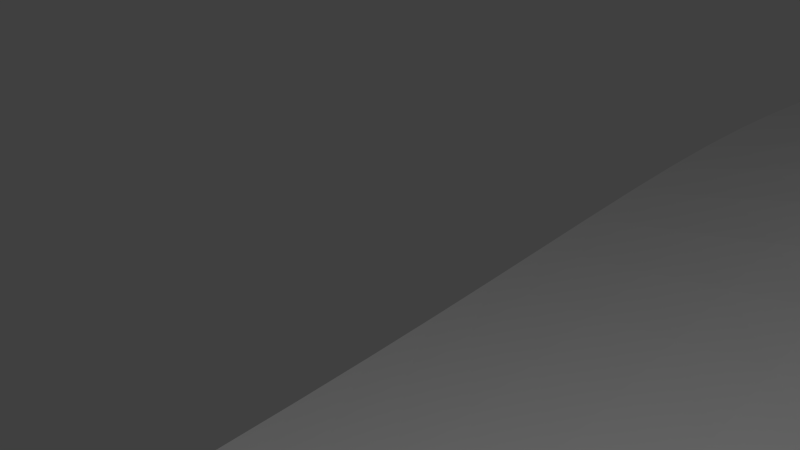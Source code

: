 # Source: surface.blend  (saved by Blender 2.71.0; exported with 4.5.12 LTS)
import bpy
from mathutils import Matrix  # noqa: F401  (used for matrix-valued properties, if any)

bpy.ops.wm.read_factory_settings(use_empty=True)
scene = bpy.context.scene
scene.name = 'Scene'

# ---- collections
col_collection_1 = bpy.data.collections.new('Collection 1'); scene.collection.children.link(col_collection_1)

# ---- materials (node trees are filled in below, after node groups)
mat_1 = bpy.data.materials.new('1')
mat_1.alpha_threshold = 0.0
mat_1.use_transparent_shadow = False
mat_1.diffuse_color = (1.0, 1.0, 1.0, 1.0)
mat_1.roughness = 0.5
mat_1.specular_intensity = 1.0
mat_1.line_color = (0.0, 0.0, 0.0, 1.0)
mat_2 = bpy.data.materials.new('2')
mat_2.alpha_threshold = 0.0
mat_2.use_transparent_shadow = False
mat_2.diffuse_color = (1.0, 1.0, 1.0, 1.0)
mat_2.roughness = 0.5
mat_2.specular_intensity = 0.0
mat_2.line_color = (0.0, 0.0, 0.0, 1.0)
mat_3 = bpy.data.materials.new('3')
mat_3.alpha_threshold = 0.0
mat_3.use_transparent_shadow = False
mat_3.diffuse_color = (1.0, 1.0, 1.0, 1.0)
mat_3.roughness = 0.5
mat_3.specular_intensity = 1.0
mat_3.line_color = (0.0, 0.0, 0.0, 1.0)

# ---- material node trees

# ---- world
world_world = bpy.data.worlds.new('World'); scene.world = world_world
world_world.color = (0.05088, 0.05088, 0.05088)
world_world.use_sun_shadow = False
world_world.sun_shadow_jitter_overblur = 0.0
world_world.cycles.sampling_method = 'MANUAL'
world_world.cycles.sample_map_resolution = 256

# ---- cameras
cam_camera = bpy.data.cameras.new('Camera')
cam_camera.clip_end = 100.0
cam_camera.lens = 35.0
cam_camera.sensor_width = 32.0
cam_camera.sensor_height = 18.0
cam_camera.ortho_scale = 7.314
cam_camera.dof.focus_distance = 0.0
cam_camera.dof.aperture_fstop = 128.0

# ---- lights
light_lamp = bpy.data.lights.new('Lamp', 'POINT')
light_lamp.transmission_factor = 0.0
light_lamp.cutoff_distance = 30.0
light_lamp.energy = 100.0
light_lamp.shadow_buffer_clip_start = 1.001
light_lamp.shadow_soft_size = 0.1
light_lamp.shadow_maximum_resolution = 0.006
light_lamp.use_absolute_resolution = True
light_lamp.cycles.use_multiple_importance_sampling = False

# ---- meshes
me_plane = bpy.data.meshes.new('Plane')
me_plane.from_pydata([(13.26, 13.3, 0.571), (13.26, 14.14, 0.5458), (13.26, 14.98, 0.5389), (13.26, 15.82, 0.5625), (13.26, 16.65, 0.6283), (13.26, 17.49, 0.7451), (13.26, 18.33, 0.9112), (13.26, 19.17, 1.086), (13.26, 20.01, 1.149), (13.26, 20.85, 0.9743), (13.26, 21.68, 0.6814), (13.26, 22.52, 0.3893), (13.26, 23.36, 0.1436), (13.26, 24.2, -0.04826), (13.26, 25.03, -0.1933), (13.26, 25.79, -0.2976), (12.42, 13.3, 0.6906), (11.58, 13.3, 0.8694), (10.75, 13.3, 1.117), (9.908, 13.3, 1.437), (9.069, 13.3, 1.829), (8.231, 13.3, 2.272), (7.393, 13.3, 2.689), (6.555, 13.3, 2.887), (5.716, 13.3, 2.671), (4.878, 13.3, 2.225), (4.04, 13.3, 1.736), (3.202, 13.3, 1.283), (2.364, 13.3, 0.8876), (1.535, 13.3, 0.5569), (0.7689, 13.3, 0.2993), (13.26, 12.46, 0.6026), (13.26, 11.62, 0.6298), (13.26, 10.79, 0.6427), (13.26, 9.948, 0.6284), (13.26, 9.11, 0.5713), (13.26, 8.272, 0.4687), (13.26, 7.434, 0.3319), (13.26, 6.595, 0.1786), (13.26, 5.757, 0.02545), (13.26, 4.919, -0.1153), (13.26, 4.08, -0.2357), (13.26, 3.242, -0.3313), (13.26, 2.405, -0.4015), (13.26, 1.576, -0.4515), (13.26, 0.8095, -0.4852), (14.1, 13.3, 0.4981), (14.94, 13.3, 0.4563), (15.78, 13.3, 0.4268), (16.61, 13.3, 0.3899), (17.45, 13.3, 0.3301), (20.81, 13.3, -0.07571), (21.64, 13.3, -0.1771), (22.48, 13.3, -0.267), (23.32, 13.3, -0.343), (24.16, 13.3, -0.4045), (24.99, 13.3, -0.452), (25.75, 13.3, -0.4853), (14.1, 14.14, 0.4462), (14.1, 14.98, 0.4246), (14.1, 15.82, 0.4423), (14.1, 16.65, 0.506), (14.1, 17.49, 0.6184), (14.1, 18.33, 0.7707), (14.1, 19.17, 0.9223), (14.1, 20.01, 0.9755), (14.1, 20.85, 0.8356), (14.1, 21.68, 0.5891), (14.1, 22.52, 0.333), (14.1, 23.36, 0.1114), (14.1, 24.2, -0.06629), (14.1, 25.03, -0.204), (14.1, 25.79, -0.3044), (14.94, 14.14, 0.3704), (14.94, 14.98, 0.3244), (14.94, 15.82, 0.3224), (14.94, 16.65, 0.3655), (14.94, 17.49, 0.4489), (14.94, 18.33, 0.5573), (14.94, 19.17, 0.6556), (14.94, 20.01, 0.6833), (14.94, 20.85, 0.5893), (14.94, 21.68, 0.4149), (14.94, 22.52, 0.2202), (14.94, 23.36, 0.04071), (14.94, 24.2, -0.111), (14.94, 25.03, -0.2328), (14.94, 25.79, -0.3236), (15.78, 14.14, 0.3055), (15.78, 14.98, 0.2316), (15.78, 15.82, 0.2041), (15.78, 16.65, 0.2186), (15.78, 17.49, 0.2659), (15.78, 18.33, 0.329), (15.78, 19.17, 0.3819), (15.78, 20.01, 0.392), (15.78, 20.85, 0.3334), (15.78, 21.68, 0.2203), (15.78, 22.52, 0.08372), (15.78, 23.36, -0.05188), (15.78, 24.2, -0.1733), (15.78, 25.03, -0.2746), (15.78, 25.79, -0.352), (16.61, 14.14, 0.2398), (16.61, 15.82, 0.08971), (16.61, 16.65, 0.07704), (16.61, 17.49, 0.09238), (16.61, 18.33, 0.1206), (16.61, 19.17, 0.1445), (16.61, 20.01, 0.1469), (16.61, 20.85, 0.1119), (16.61, 21.68, 0.04076), (16.61, 22.52, -0.05188), (16.61, 23.36, -0.1502), (16.61, 24.2, -0.2427), (16.61, 25.03, -0.3227), (16.61, 25.79, -0.3854), (17.45, 16.65, -0.05092), (17.45, 17.49, -0.05839), (17.45, 18.33, -0.05264), (17.45, 19.17, -0.04474), (17.45, 20.01, -0.04478), (17.45, 20.85, -0.0658), (17.45, 21.68, -0.111), (17.45, 22.52, -0.1733), (17.45, 23.36, -0.2427), (17.45, 24.2, -0.3106), (17.45, 25.03, -0.3713), (17.45, 25.79, -0.4198), (18.29, 16.65, -0.1594), (18.29, 17.49, -0.1803), (18.29, 18.33, -0.1877), (18.29, 19.17, -0.1892), (18.29, 20.01, -0.1909), (18.29, 20.85, -0.2042), (18.29, 21.68, -0.2335), (18.29, 22.52, -0.2752), (18.29, 23.36, -0.3232), (18.29, 24.2, -0.3716), (18.29, 25.03, -0.416), (18.29, 25.79, -0.4522), (19.13, 17.49, -0.2762), (19.13, 18.33, -0.2916), (19.13, 19.17, -0.2986), (19.13, 20.01, -0.3013), (19.13, 20.85, -0.31), (19.13, 21.68, -0.329), (19.13, 22.52, -0.3568), (19.13, 23.36, -0.3894), (19.13, 24.2, -0.4231), (19.13, 25.03, -0.4543), (19.13, 25.79, -0.4796), (19.97, 19.17, -0.3806), (19.97, 20.01, -0.3833), (19.97, 20.85, -0.389), (19.97, 21.68, -0.4014), (19.97, 22.52, -0.4196), (19.97, 23.36, -0.4413), (19.97, 24.2, -0.4637), (19.97, 25.03, -0.4842), (19.97, 25.79, -0.4995), (20.81, 14.14, -0.1834), (20.81, 20.85, -0.4464), (20.81, 21.68, -0.4542), (20.81, 22.52, -0.4658), (20.81, 23.36, -0.4793), (20.81, 24.2, -0.4926), (20.81, 25.03, -0.5036), (20.81, 25.79, -0.5104), (21.64, 14.14, -0.2607), (21.64, 14.98, -0.3324), (21.64, 22.52, -0.496), (21.64, 23.36, -0.5028), (21.64, 24.2, -0.5084), (21.64, 25.03, -0.5123), (21.64, 25.79, -0.5142), (22.48, 14.14, -0.3291), (22.48, 14.98, -0.3843), (22.48, 15.82, -0.4302), (22.48, 16.65, -0.4659), (22.48, 23.36, -0.5124), (22.48, 24.2, -0.5138), (22.48, 25.03, -0.5147), (22.48, 25.79, -0.5151), (23.32, 14.14, -0.3877), (23.32, 14.98, -0.4283), (23.32, 15.82, -0.4625), (23.32, 16.65, -0.4886), (23.32, 17.49, -0.5047), (23.32, 18.33, -0.5115), (23.32, 24.2, -0.515), (23.32, 25.03, -0.5151), (23.32, 25.79, -0.5152), (24.16, 14.14, -0.4358), (24.16, 14.98, -0.4642), (24.16, 15.82, -0.4876), (24.16, 16.65, -0.5037), (24.16, 17.49, -0.5117), (24.16, 18.33, -0.5144), (24.16, 19.17, -0.5149), (24.16, 20.01, -0.515), (24.16, 23.36, -0.5151), (24.16, 24.2, -0.5152), (24.16, 25.03, -0.5152), (24.16, 25.79, -0.5152), (24.99, 14.14, -0.4728), (24.99, 14.98, -0.4909), (24.99, 15.82, -0.5042), (24.99, 16.65, -0.5116), (24.99, 17.49, -0.5144), (24.99, 18.33, -0.5151), (24.99, 19.17, -0.5152), (24.99, 20.01, -0.5152), (24.99, 20.85, -0.5152), (24.99, 21.68, -0.5152), (24.99, 22.52, -0.5152), (24.99, 23.36, -0.5152), (24.99, 24.2, -0.5152), (24.99, 25.03, -0.5152), (24.99, 25.79, -0.5152), (25.75, 14.14, -0.4974), (25.75, 14.98, -0.5066), (25.75, 15.82, -0.5121), (25.75, 16.65, -0.5144), (25.75, 17.49, -0.5151), (25.75, 18.33, -0.5152), (25.75, 19.17, -0.5152), (25.75, 20.01, -0.5152), (25.75, 20.85, -0.5152), (25.75, 21.68, -0.5152), (25.75, 22.52, -0.5152), (25.75, 23.36, -0.5152), (25.75, 24.2, -0.5152), (25.75, 25.03, -0.5152), (25.74, 25.78, -0.5152), (12.42, 14.14, 0.6818), (11.58, 14.14, 0.8657), (10.75, 14.14, 1.107), (9.908, 14.14, 1.412), (9.069, 14.14, 1.775), (8.231, 14.14, 2.174), (7.393, 14.14, 2.53), (6.555, 14.14, 2.685), (5.716, 14.14, 2.499), (4.878, 14.14, 2.106), (4.04, 14.14, 1.658), (3.202, 14.14, 1.23), (2.364, 14.14, 0.8517), (1.535, 14.14, 0.532), (0.7689, 14.14, 0.2817), (12.42, 14.98, 0.6756), (11.58, 14.98, 0.8448), (10.75, 14.98, 1.056), (9.908, 14.98, 1.313), (9.069, 14.98, 1.609), (8.231, 14.98, 1.916), (7.393, 14.98, 2.166), (6.555, 14.98, 2.256), (5.716, 14.98, 2.116), (4.878, 14.98, 1.817), (4.04, 14.98, 1.453), (3.202, 14.98, 1.087), (2.364, 14.98, 0.7515), (1.535, 14.98, 0.4616), (0.7689, 14.98, 0.2314), (12.42, 15.82, 0.6866), (11.58, 15.82, 0.8235), (10.75, 15.82, 0.9845), (9.908, 15.82, 1.175), (9.069, 15.82, 1.389), (8.231, 15.82, 1.597), (7.393, 15.82, 1.75), (6.555, 15.82, 1.788), (5.716, 15.82, 1.68), (4.878, 15.82, 1.459), (4.04, 15.82, 1.18), (3.202, 15.82, 0.8862), (2.364, 15.82, 0.606), (1.535, 15.82, 0.3571), (0.7689, 15.82, 0.1557), (12.42, 16.65, 0.7289), (11.58, 16.65, 0.8193), (10.75, 16.65, 0.9169), (9.908, 16.65, 1.032), (9.069, 16.65, 1.16), (8.231, 16.65, 1.279), (7.393, 16.65, 1.356), (6.555, 16.65, 1.357), (5.716, 16.65, 1.266), (4.878, 16.65, 1.099), (4.04, 16.65, 0.8888), (3.202, 16.65, 0.6613), (2.364, 16.65, 0.4373), (1.535, 16.65, 0.2327), (0.7689, 16.65, 0.06391), (12.42, 17.49, 0.8132), (11.58, 17.49, 0.8434), (10.75, 17.49, 0.8669), (9.908, 17.49, 0.9018), (9.069, 17.49, 0.948), (8.231, 17.49, 0.9913), (7.393, 17.49, 1.01), (6.555, 17.49, 0.983), (5.716, 17.49, 0.9009), (4.878, 17.49, 0.7705), (4.04, 17.49, 0.6109), (3.202, 17.49, 0.438), (2.364, 17.49, 0.2645), (1.535, 17.49, 0.1021), (0.7689, 17.49, -0.03433), (12.42, 18.33, 0.9368), (11.58, 18.33, 0.8912), (10.75, 18.33, 0.8312), (9.908, 18.33, 0.7859), (9.069, 18.33, 0.7593), (8.231, 18.33, 0.7413), (7.393, 18.33, 0.7161), (6.555, 18.33, 0.6686), (5.716, 18.33, 0.5909), (4.878, 18.33, 0.4851), (4.04, 18.33, 0.3624), (3.202, 18.33, 0.2325), (2.364, 18.33, 0.1011), (1.535, 18.33, -0.02406), (0.7689, 18.33, -0.131), (12.42, 19.17, 1.059), (11.58, 19.17, 0.929), (10.75, 19.17, 0.7877), (9.908, 19.17, 0.6732), (9.069, 19.17, 0.5892), (8.231, 19.17, 0.526), (7.393, 19.17, 0.4697), (6.555, 19.17, 0.4081), (5.716, 19.17, 0.3335), (4.878, 19.17, 0.2453), (4.04, 19.17, 0.1499), (3.202, 19.17, 0.05304), (2.364, 19.17, -0.04458), (1.535, 19.17, -0.1388), (0.7689, 19.17, -0.2204), (12.42, 20.01, 1.083), (11.58, 20.01, 0.8957), (10.75, 20.01, 0.7041), (9.908, 20.01, 0.5478), (9.069, 20.01, 0.429), (8.231, 20.01, 0.3381), (7.393, 20.01, 0.2633), (6.555, 20.01, 0.194), (5.716, 20.01, 0.1231), (4.878, 20.01, 0.04867), (4.04, 20.01, -0.02582), (3.202, 20.01, -0.09746), (2.364, 20.01, -0.1688), (1.535, 20.01, -0.2382), (0.7689, 20.01, -0.299), (12.42, 20.85, 0.9155), (11.58, 20.85, 0.7465), (10.75, 20.85, 0.5613), (9.908, 20.85, 0.4005), (9.069, 20.85, 0.272), (8.231, 20.85, 0.171), (7.393, 20.85, 0.08926), (6.555, 20.85, 0.0186), (5.716, 20.85, -0.04699), (4.878, 20.85, -0.1096), (4.04, 20.85, -0.1673), (3.202, 20.85, -0.2196), (2.364, 20.85, -0.2708), (1.535, 20.85, -0.321), (0.7689, 20.85, -0.3654), (12.42, 21.68, 0.6457), (11.58, 21.68, 0.5247), (10.75, 21.68, 0.377), (9.908, 21.68, 0.2371), (9.069, 21.68, 0.1182), (8.231, 21.68, 0.02108), (7.393, 21.68, -0.05815), (6.555, 21.68, -0.1248), (5.716, 21.68, -0.1833), (4.878, 21.68, -0.2351), (4.04, 21.68, -0.2786), (3.202, 21.68, -0.3159), (2.364, 21.68, -0.352), (1.535, 21.68, -0.3876), (0.7689, 21.68, -0.4193), (12.42, 22.52, 0.3691), (11.58, 22.52, 0.2895), (10.75, 22.52, 0.1822), (9.908, 22.52, 0.07211), (9.069, 22.52, -0.02746), (8.231, 22.52, -0.1122), (7.393, 22.52, -0.1827), (6.555, 22.52, -0.2417), (5.716, 22.52, -0.2917), (4.878, 22.52, -0.3329), (4.04, 22.52, -0.3643), (3.202, 22.52, -0.39), (2.364, 22.52, -0.4148), (1.535, 22.52, -0.4395), (0.7689, 22.52, -0.4613), (12.42, 23.36, 0.1296), (11.58, 23.36, 0.07669), (10.75, 23.36, 0.001389), (9.908, 23.36, -0.08062), (9.069, 23.36, -0.1587), (8.231, 23.36, -0.2278), (7.393, 23.36, -0.2866), (6.555, 23.36, -0.336), (5.716, 23.36, -0.3765), (4.878, 23.36, -0.4074), (4.04, 23.36, -0.4284), (3.202, 23.36, -0.4452), (2.364, 23.36, -0.4615), (1.535, 23.36, -0.4775), (0.7689, 23.36, -0.4911), (12.42, 24.2, -0.06009), (11.58, 24.2, -0.09759), (10.75, 24.2, -0.1511), (9.908, 24.2, -0.2112), (9.069, 24.2, -0.2705), (8.231, 24.2, -0.3243), (7.393, 24.2, -0.371), (6.555, 24.2, -0.41), (5.716, 24.2, -0.4405), (4.878, 24.2, -0.4611), (4.04, 24.2, -0.4737), (3.202, 24.2, -0.4836), (2.364, 24.2, -0.4929), (1.535, 24.2, -0.5015), (0.769, 24.2, -0.5077), (12.42, 25.03, -0.2026), (11.58, 25.03, -0.2296), (10.75, 25.03, -0.2684), (9.908, 25.03, -0.3131), (9.069, 25.03, -0.3579), (8.231, 25.03, -0.399), (7.393, 25.03, -0.4347), (6.555, 25.03, -0.4636), (5.716, 25.03, -0.4839), (4.878, 25.03, -0.4952), (4.04, 25.03, -0.5013), (3.202, 25.03, -0.5055), (2.364, 25.03, -0.509), (1.535, 25.03, -0.5119), (0.7701, 25.03, -0.5136), (12.42, 25.79, -0.3043), (11.58, 25.79, -0.3231), (10.75, 25.79, -0.3508), (9.908, 25.79, -0.3834), (9.069, 25.79, -0.4168), (8.231, 25.79, -0.448), (7.393, 25.79, -0.4746), (6.555, 25.79, -0.4941), (5.716, 25.79, -0.5053), (4.878, 25.79, -0.51), (4.04, 25.79, -0.5121), (3.202, 25.79, -0.5132), (2.364, 25.79, -0.5141), (1.537, 25.79, -0.5147), (0.778, 25.78, -0.515), (12.42, 12.46, 0.6904), (12.42, 11.62, 0.6738), (12.42, 10.79, 0.6382), (12.42, 9.948, 0.5795), (12.42, 9.11, 0.4911), (12.42, 8.272, 0.3747), (12.42, 7.434, 0.2391), (12.42, 6.595, 0.0964), (12.42, 5.757, -0.04234), (12.42, 4.919, -0.1687), (12.42, 4.08, -0.2773), (12.42, 3.242, -0.3646), (12.42, 2.405, -0.4286), (12.42, 1.576, -0.4713), (12.42, 0.8095, -0.4972), (11.58, 12.46, 0.8445), (11.58, 11.62, 0.7884), (11.58, 10.79, 0.7062), (11.58, 9.948, 0.6017), (11.58, 9.11, 0.4764), (11.58, 8.272, 0.3361), (11.58, 7.434, 0.1894), (11.58, 6.595, 0.04533), (11.58, 5.757, -0.08889), (11.58, 4.919, -0.2081), (11.58, 4.08, -0.3093), (11.58, 3.242, -0.3908), (11.58, 2.405, -0.4506), (11.58, 1.576, -0.4876), (11.58, 0.8095, -0.5061), (10.75, 12.46, 1.071), (10.75, 11.62, 0.9748), (10.75, 10.79, 0.8424), (10.75, 9.948, 0.6865), (10.75, 9.11, 0.5169), (10.75, 8.272, 0.344), (10.75, 7.434, 0.1768), (10.75, 6.595, 0.02226), (10.75, 5.757, -0.1153), (10.75, 4.919, -0.2334), (10.75, 4.08, -0.3314), (10.75, 3.242, -0.4091), (10.75, 2.405, -0.4654), (10.75, 1.576, -0.498), (10.75, 0.8095, -0.5109), (9.908, 12.46, 1.371), (9.908, 11.62, 1.228), (9.908, 10.79, 1.035), (9.908, 9.948, 0.8189), (9.908, 9.11, 0.5975), (9.908, 8.272, 0.3854), (9.908, 7.434, 0.1914), (9.908, 6.595, 0.02046), (9.908, 5.757, -0.1256), (9.908, 4.919, -0.2469), (9.908, 4.08, -0.3443), (9.908, 3.242, -0.4194), (9.908, 2.405, -0.4723), (9.908, 1.576, -0.5019), (9.908, 0.8095, -0.5125), (9.069, 12.46, 1.737), (9.069, 11.62, 1.531), (9.069, 10.79, 1.264), (9.069, 9.948, 0.9772), (9.069, 9.11, 0.6986), (9.069, 8.272, 0.444), (9.069, 7.434, 0.2208), (9.069, 6.595, 0.03136), (9.069, 5.757, -0.1253), (9.069, 4.919, -0.2512), (9.069, 4.08, -0.3489), (9.069, 3.242, -0.4215), (9.069, 2.405, -0.4717), (9.069, 1.576, -0.501), (9.069, 0.8095, -0.5121), (8.231, 12.46, 2.141), (8.231, 11.62, 1.849), (8.231, 10.79, 1.492), (8.231, 9.948, 1.131), (8.231, 9.11, 0.7963), (8.231, 8.272, 0.5022), (8.231, 7.434, 0.2525), (8.231, 6.595, 0.04669), (8.231, 5.757, -0.1189), (8.231, 4.919, -0.2484), (8.231, 4.08, -0.346), (8.231, 3.242, -0.4174), (8.231, 2.405, -0.4672), (8.231, 1.576, -0.498), (8.231, 0.8095, -0.511), (7.393, 12.46, 2.506), (7.393, 11.62, 2.116), (7.393, 10.79, 1.67), (7.393, 9.948, 1.245), (7.393, 9.11, 0.8669), (7.393, 8.272, 0.5441), (7.393, 7.434, 0.2764), (7.393, 6.595, 0.06036), (7.393, 5.757, -0.1101), (7.393, 4.919, -0.2414), (7.393, 4.08, -0.3399), (7.393, 3.242, -0.412), (7.393, 2.405, -0.463), (7.393, 1.576, -0.4955), (7.393, 0.8095, -0.5101), (6.555, 12.46, 2.672), (6.555, 11.62, 2.227), (6.555, 10.79, 1.739), (6.555, 9.948, 1.286), (6.555, 9.11, 0.891), (6.555, 8.272, 0.5579), (6.555, 7.434, 0.2845), (6.555, 6.595, 0.06537), (6.555, 5.757, -0.1064), (6.555, 4.919, -0.2382), (6.555, 4.08, -0.3371), (6.555, 3.242, -0.4098), (6.555, 2.405, -0.4615), (6.555, 1.576, -0.4946), (6.555, 0.8095, -0.5098), (5.716, 12.46, 2.495), (5.716, 11.62, 2.105), (5.716, 10.79, 1.658), (5.716, 9.948, 1.231), (5.716, 9.11, 0.8521), (5.716, 8.272, 0.5304), (5.716, 7.434, 0.2651), (5.716, 6.595, 0.05196), (5.716, 5.757, -0.1155), (5.716, 4.919, -0.2442), (5.716, 4.08, -0.3411), (5.716, 3.242, -0.4124), (5.716, 2.405, -0.4631), (5.716, 1.576, -0.4955), (5.716, 0.8095, -0.5101), (4.878, 12.46, 2.105), (4.878, 11.62, 1.814), (4.878, 10.79, 1.452), (4.878, 9.948, 1.087), (4.878, 9.11, 0.7514), (4.878, 8.272, 0.4597), (4.878, 7.434, 0.2156), (4.878, 6.595, 0.01743), (4.878, 5.757, -0.1394), (4.878, 4.919, -0.2606), (4.878, 4.08, -0.3521), (4.878, 3.242, -0.4198), (4.878, 2.405, -0.4678), (4.878, 1.576, -0.4981), (4.878, 0.8095, -0.511), (4.04, 12.46, 1.657), (4.04, 11.62, 1.452), (4.04, 10.79, 1.179), (4.04, 9.948, 0.886), (4.04, 9.11, 0.6059), (4.04, 8.272, 0.3553), (4.04, 7.434, 0.1414), (4.04, 6.595, -0.0349), (4.04, 5.757, -0.1759), (4.04, 4.919, -0.2857), (4.04, 4.08, -0.3693), (4.04, 3.242, -0.4312), (4.04, 2.405, -0.4751), (4.04, 1.576, -0.5018), (4.04, 0.8095, -0.5122), (3.202, 12.46, 1.23), (3.202, 11.62, 1.087), (3.202, 10.79, 0.886), (3.202, 9.948, 0.6608), (3.202, 9.11, 0.4372), (3.202, 8.272, 0.2312), (3.202, 7.434, 0.05145), (3.202, 6.595, -0.09916), (3.202, 5.757, -0.2212), (3.202, 4.919, -0.3172), (3.202, 4.08, -0.3908), (3.202, 3.242, -0.4456), (3.202, 2.405, -0.4837), (3.202, 1.576, -0.5056), (3.202, 0.8095, -0.5133), (2.364, 12.46, 0.8517), (2.364, 11.62, 0.7515), (2.364, 10.79, 0.606), (2.364, 9.948, 0.4373), (2.364, 9.11, 0.2644), (2.364, 8.272, 0.1009), (2.364, 7.434, -0.04477), (2.364, 6.595, -0.169), (2.364, 5.757, -0.271), (2.364, 4.919, -0.3522), (2.364, 4.08, -0.4149), (2.364, 3.242, -0.4616), (2.364, 2.405, -0.4929), (2.364, 1.576, -0.509), (2.364, 0.8096, -0.5141), (1.535, 12.46, 0.532), (1.535, 11.62, 0.4616), (1.535, 10.79, 0.3571), (1.535, 9.948, 0.2327), (1.535, 9.11, 0.1021), (1.535, 8.272, -0.02407), (1.535, 7.434, -0.1388), (1.535, 6.595, -0.2382), (1.535, 5.757, -0.321), (1.535, 4.919, -0.3876), (1.535, 4.08, -0.4395), (1.535, 3.242, -0.4776), (1.535, 2.405, -0.5015), (1.535, 1.576, -0.5119), (1.537, 0.8107, -0.5147), (0.7689, 12.46, 0.2817), (0.7689, 11.62, 0.2314), (0.7689, 10.79, 0.1557), (0.7689, 9.948, 0.06391), (0.7689, 9.11, -0.03433), (0.7689, 8.272, -0.131), (0.7689, 7.434, -0.2204), (0.7689, 6.595, -0.299), (0.7689, 5.757, -0.3654), (0.7689, 4.919, -0.4193), (0.7689, 4.08, -0.4613), (0.7689, 3.242, -0.4911), (0.769, 2.405, -0.5077), (0.7701, 1.577, -0.5136), (0.778, 0.8187, -0.515), (14.1, 12.46, 0.5698), (14.94, 12.46, 0.5749), (15.78, 12.46, 0.5933), (16.61, 12.46, 0.595), (17.45, 12.46, 0.5531), (18.29, 12.46, 0.4595), (19.97, 12.46, 0.1892), (20.81, 12.46, 0.04583), (21.64, 12.46, -0.08682), (22.48, 12.46, -0.202), (23.32, 12.46, -0.2972), (24.16, 12.46, -0.3729), (24.99, 12.46, -0.4308), (25.75, 12.46, -0.4719), (14.1, 11.62, 0.6486), (14.94, 11.62, 0.7139), (15.78, 11.62, 0.7968), (16.61, 11.62, 0.8533), (17.45, 11.62, 0.8346), (18.29, 11.62, 0.7223), (19.13, 11.62, 0.5508), (19.97, 11.62, 0.3579), (20.81, 11.62, 0.1698), (21.64, 11.62, 0.00167), (22.48, 11.62, -0.1401), (23.32, 11.62, -0.2545), (24.16, 11.62, -0.3438), (24.99, 11.62, -0.4113), (25.75, 11.62, -0.4591), (14.1, 10.79, 0.7177), (14.94, 10.79, 0.8512), (15.78, 10.79, 1.013), (16.61, 10.79, 1.143), (17.45, 10.79, 1.152), (18.29, 10.79, 1.004), (19.13, 10.79, 0.7689), (19.97, 10.79, 0.5148), (20.81, 10.79, 0.2792), (21.64, 10.79, 0.07678), (22.48, 10.79, -0.08888), (23.32, 10.79, -0.2199), (24.16, 10.79, -0.3206), (24.99, 10.79, -0.3959), (25.75, 10.79, -0.4489), (14.1, 9.948, 0.7519), (14.94, 9.948, 0.9448), (15.78, 9.948, 1.181), (16.61, 9.948, 1.386), (17.45, 9.948, 1.427), (18.29, 9.948, 1.236), (19.13, 9.948, 0.9345), (19.97, 9.948, 0.6257), (20.81, 9.948, 0.3525), (21.64, 9.948, 0.1255), (22.48, 9.948, -0.0564), (23.32, 9.948, -0.1983), (24.16, 9.948, -0.3063), (24.99, 9.948, -0.3865), (25.75, 9.948, -0.4426), (14.1, 9.11, 0.7227), (14.94, 9.11, 0.9435), (15.78, 9.11, 1.211), (16.61, 9.11, 1.449), (17.45, 9.11, 1.508), (18.29, 9.11, 1.304), (19.13, 9.11, 0.9802), (19.97, 9.11, 0.6546), (20.81, 9.11, 0.371), (21.64, 9.11, 0.1375), (22.48, 9.11, -0.04849), (23.32, 9.11, -0.193), (24.16, 9.11, -0.3028), (24.99, 9.11, -0.3842), (25.75, 9.11, -0.4411), (14.1, 8.272, 0.622), (14.94, 8.272, 0.8295), (15.78, 8.272, 1.066), (16.61, 8.272, 1.264), (17.45, 8.272, 1.312), (18.29, 8.272, 1.15), (19.13, 8.272, 0.8774), (19.97, 8.272, 0.5891), (20.81, 8.272, 0.3288), (21.64, 8.272, 0.11), (22.48, 8.272, -0.0667), (23.32, 8.272, -0.2051), (24.16, 8.272, -0.3108), (24.99, 8.272, -0.3894), (25.75, 8.272, -0.4446), (14.1, 7.434, 0.4682), (14.94, 7.434, 0.6386), (15.78, 7.434, 0.8177), (16.61, 7.434, 0.9557), (17.45, 7.434, 0.9862), (18.29, 7.434, 0.8783), (19.13, 7.434, 0.681), (19.97, 7.434, 0.4549), (20.81, 7.434, 0.2384), (21.64, 7.434, 0.04918), (22.48, 7.434, -0.1075), (23.32, 7.434, -0.2324), (24.16, 7.434, -0.329), (24.99, 7.434, -0.4015), (25.75, 7.434, -0.4526), (14.1, 6.595, 0.2896), (14.94, 6.595, 0.4191), (15.78, 6.595, 0.5457), (16.61, 6.595, 0.6372), (17.45, 6.595, 0.6574), (18.29, 6.595, 0.5896), (19.13, 6.595, 0.4549), (19.97, 6.595, 0.289), (20.81, 6.595, 0.1207), (21.64, 6.595, -0.03285), (22.48, 6.595, -0.164), (23.32, 6.595, -0.2709), (24.16, 6.595, -0.3549), (24.99, 6.595, -0.4188), (25.75, 6.595, -0.4641), (14.1, 5.757, 0.1112), (14.94, 5.757, 0.206), (15.78, 5.757, 0.2949), (16.61, 5.757, 0.3573), (17.45, 5.757, 0.3719), (18.29, 5.757, 0.329), (19.13, 5.757, 0.2384), (19.97, 5.757, 0.1207), (20.81, 5.757, -0.004503), (21.64, 5.757, -0.1233), (22.48, 5.757, -0.228), (23.32, 5.757, -0.3154), (24.16, 5.757, -0.3854), (24.99, 5.757, -0.4392), (25.75, 5.757, -0.4774), (14.1, 4.919, -0.05057), (14.94, 4.919, 0.01904), (15.78, 4.919, 0.08301), (16.61, 4.919, 0.127), (17.45, 4.919, 0.1378), (18.29, 4.919, 0.11), (19.13, 4.919, 0.04918), (19.97, 4.919, -0.03285), (20.81, 4.919, -0.1233), (21.64, 4.919, -0.2121), (22.48, 4.919, -0.2925), (23.32, 4.919, -0.3612), (24.16, 4.919, -0.4172), (24.99, 4.919, -0.4606), (25.75, 4.919, -0.4905), (14.1, 4.08, -0.1862), (14.94, 4.08, -0.1338), (15.78, 4.08, -0.0871), (16.61, 4.08, -0.05606), (17.45, 4.08, -0.04845), (18.29, 4.08, -0.06669), (19.13, 4.08, -0.1075), (19.97, 4.08, -0.164), (20.81, 4.08, -0.228), (21.64, 4.08, -0.2925), (22.48, 4.08, -0.3524), (23.32, 4.08, -0.4046), (24.16, 4.08, -0.4476), (24.99, 4.08, -0.4806), (25.75, 4.08, -0.5017), (14.1, 3.242, -0.2924), (14.94, 3.242, -0.253), (15.78, 3.242, -0.2195), (16.61, 3.242, -0.1982), (17.45, 3.242, -0.193), (18.29, 3.242, -0.2051), (19.13, 3.242, -0.2324), (19.97, 3.242, -0.2709), (20.81, 3.242, -0.3154), (21.64, 3.242, -0.3612), (22.48, 3.242, -0.4046), (23.32, 3.242, -0.4429), (24.16, 3.242, -0.4742), (24.99, 3.242, -0.4967), (25.75, 3.242, -0.5092), (14.1, 2.405, -0.3719), (14.94, 2.405, -0.3436), (15.78, 2.405, -0.3206), (16.61, 2.405, -0.3063), (17.45, 2.405, -0.3028), (18.29, 2.405, -0.3108), (19.13, 2.405, -0.329), (19.97, 2.405, -0.3549), (20.81, 2.405, -0.3854), (21.64, 2.405, -0.4172), (22.48, 2.405, -0.4476), (23.32, 2.405, -0.4742), (24.16, 2.405, -0.4946), (24.99, 2.405, -0.5074), (25.75, 2.405, -0.5132), (14.1, 1.576, -0.4307), (14.94, 1.576, -0.4113), (15.78, 1.576, -0.3959), (16.61, 1.576, -0.3865), (17.45, 1.576, -0.3842), (18.29, 1.576, -0.3894), (19.13, 1.576, -0.4015), (19.97, 1.576, -0.4188), (20.81, 1.576, -0.4392), (21.64, 1.576, -0.4606), (22.48, 1.576, -0.4806), (23.32, 1.576, -0.4967), (24.16, 1.576, -0.5074), (24.99, 1.576, -0.5128), (25.75, 1.577, -0.5147), (14.1, 0.8095, -0.4719), (14.94, 0.8095, -0.4591), (15.78, 0.8095, -0.4489), (16.61, 0.8095, -0.4426), (17.45, 0.8095, -0.4411), (18.29, 0.8095, -0.4446), (19.13, 0.8095, -0.4526), (19.97, 0.8095, -0.4641), (20.81, 0.8095, -0.4774), (21.64, 0.8095, -0.4905), (22.48, 0.8095, -0.5017), (23.32, 0.8095, -0.5092), (24.16, 0.8096, -0.5132), (24.99, 0.8107, -0.5147), (25.74, 0.8187, -0.5151), (0.8128, 26.25, -0.5152), (1.545, 26.27, -0.5151), (2.365, 26.28, -0.515), (3.202, 26.28, -0.5148), (4.04, 26.28, -0.5145), (4.878, 26.28, -0.5138), (5.716, 26.28, -0.5116), (6.555, 26.28, -0.5051), (7.393, 26.28, -0.4915), (8.231, 26.28, -0.4711), (9.069, 26.28, -0.4461), (9.908, 26.28, -0.4195), (10.75, 26.28, -0.394), (11.58, 26.28, -0.3726), (12.42, 26.28, -0.3582), (13.26, 26.28, -0.3532), (14.1, 26.28, -0.3582), (14.94, 26.28, -0.3726), (15.78, 26.28, -0.3942), (16.61, 26.28, -0.4199), (17.45, 26.28, -0.4468), (18.29, 26.28, -0.472), (19.13, 26.28, -0.4928), (19.97, 26.28, -0.5064), (20.81, 26.28, -0.5128), (21.64, 26.28, -0.5148), (22.48, 26.28, -0.5151), (23.32, 26.28, -0.5152), (24.16, 26.28, -0.5152), (24.98, 26.27, -0.5152), (25.71, 26.25, -0.5152), (0.8128, 0.3509, -0.5152), (1.545, 0.3283, -0.5151), (2.365, 0.3241, -0.515), (3.202, 0.3235, -0.5148), (4.04, 0.3235, -0.5146), (4.878, 0.3235, -0.5142), (5.716, 0.3235, -0.514), (6.555, 0.3235, -0.5139), (7.393, 0.3235, -0.514), (8.231, 0.3235, -0.5142), (9.069, 0.3235, -0.5145), (9.908, 0.3235, -0.5146), (10.75, 0.3235, -0.5141), (11.58, 0.3235, -0.5121), (12.42, 0.3235, -0.5078), (13.26, 0.3235, -0.5011), (14.1, 0.3235, -0.4927), (14.94, 0.3235, -0.4838), (15.78, 0.3235, -0.4763), (16.61, 0.3235, -0.4716), (17.45, 0.3235, -0.4705), (18.29, 0.3235, -0.4731), (19.13, 0.3235, -0.479), (19.97, 0.3235, -0.4874), (20.81, 0.3235, -0.4964), (21.64, 0.3235, -0.5042), (22.48, 0.3235, -0.51), (23.32, 0.3235, -0.5133), (24.16, 0.3241, -0.5146), (24.98, 0.3283, -0.5151), (25.71, 0.3509, -0.5152), (0.3103, 25.75, -0.5151), (0.2877, 25.02, -0.5142), (0.2834, 24.2, -0.5102), (0.2829, 23.36, -0.4978), (0.2829, 22.52, -0.4735), (0.2829, 21.68, -0.4376), (0.2829, 20.85, -0.3913), (0.2829, 20.01, -0.3346), (0.2829, 19.17, -0.2681), (0.2829, 18.33, -0.1933), (0.2829, 17.49, -0.1134), (0.2829, 16.65, -0.03325), (0.2829, 15.82, 0.04067), (0.2829, 14.98, 0.101), (0.2829, 14.14, 0.1406), (0.2829, 13.3, 0.1545), (0.2829, 12.46, 0.1406), (0.2829, 11.62, 0.101), (0.2829, 10.79, 0.04067), (0.2829, 9.948, -0.03325), (0.2829, 9.11, -0.1134), (0.2829, 8.272, -0.1933), (0.2829, 7.434, -0.2681), (0.2829, 6.595, -0.3346), (0.2829, 5.757, -0.3913), (0.2829, 4.919, -0.4376), (0.2829, 4.08, -0.4735), (0.2829, 3.242, -0.4978), (0.2834, 2.406, -0.5102), (0.2876, 1.586, -0.5142), (0.3103, 0.8535, -0.5151), (26.21, 0.8535, -0.5152), (26.23, 1.586, -0.5151), (26.24, 2.406, -0.5146), (26.24, 3.242, -0.5133), (26.24, 4.08, -0.51), (26.24, 4.919, -0.5042), (26.24, 5.757, -0.4964), (26.24, 6.595, -0.4874), (26.24, 7.434, -0.479), (26.24, 8.272, -0.4731), (26.24, 9.11, -0.4705), (26.24, 9.948, -0.4716), (26.24, 10.79, -0.4763), (26.24, 11.62, -0.4838), (26.24, 12.46, -0.4927), (26.24, 13.3, -0.5011), (26.24, 14.14, -0.5078), (26.24, 14.98, -0.5121), (26.24, 15.82, -0.5143), (26.24, 16.65, -0.515), (26.24, 17.49, -0.5152), (26.24, 18.33, -0.5152), (26.24, 19.17, -0.5152), (26.24, 20.01, -0.5152), (26.24, 20.85, -0.5152), (26.24, 21.68, -0.5152), (26.24, 22.52, -0.5152), (26.24, 23.36, -0.5152), (26.24, 24.2, -0.5152), (26.23, 25.02, -0.5152), (26.21, 25.75, -0.5152), (0.3894, 26.17, -0.5152), (26.13, 26.17, -0.5152), (0.3894, 0.43, -0.5152), (26.13, 0.43, -0.5152)], [], [(0, 46, 58, 1), (1, 58, 59, 2), (2, 59, 60, 3), (3, 60, 61, 4), (4, 61, 62, 5), (5, 62, 63, 6), (6, 63, 64, 7), (7, 64, 65, 8), (8, 65, 66, 9), (9, 66, 67, 10), (10, 67, 68, 11), (11, 68, 69, 12), (12, 69, 70, 13), (13, 70, 71, 14), (14, 71, 72, 15), (15, 72, 925, 924), (46, 47, 73, 58), (58, 73, 74, 59), (59, 74, 75, 60), (60, 75, 76, 61), (61, 76, 77, 62), (62, 77, 78, 63), (63, 78, 79, 64), (64, 79, 80, 65), (65, 80, 81, 66), (66, 81, 82, 67), (67, 82, 83, 68), (68, 83, 84, 69), (69, 84, 85, 70), (70, 85, 86, 71), (71, 86, 87, 72), (72, 87, 926, 925), (47, 48, 88, 73), (73, 88, 89, 74), (74, 89, 90, 75), (75, 90, 91, 76), (76, 91, 92, 77), (77, 92, 93, 78), (78, 93, 94, 79), (79, 94, 95, 80), (80, 95, 96, 81), (81, 96, 97, 82), (82, 97, 98, 83), (83, 98, 99, 84), (84, 99, 100, 85), (85, 100, 101, 86), (86, 101, 102, 87), (87, 102, 927, 926), (48, 49, 103, 88), (90, 104, 105, 91), (91, 105, 106, 92), (92, 106, 107, 93), (93, 107, 108, 94), (94, 108, 109, 95), (95, 109, 110, 96), (96, 110, 111, 97), (97, 111, 112, 98), (98, 112, 113, 99), (99, 113, 114, 100), (100, 114, 115, 101), (101, 115, 116, 102), (102, 116, 928, 927), (105, 117, 118, 106), (106, 118, 119, 107), (107, 119, 120, 108), (108, 120, 121, 109), (109, 121, 122, 110), (110, 122, 123, 111), (111, 123, 124, 112), (112, 124, 125, 113), (113, 125, 126, 114), (114, 126, 127, 115), (115, 127, 128, 116), (116, 128, 929, 928), (117, 129, 130, 118), (118, 130, 131, 119), (119, 131, 132, 120), (120, 132, 133, 121), (121, 133, 134, 122), (122, 134, 135, 123), (123, 135, 136, 124), (124, 136, 137, 125), (125, 137, 138, 126), (126, 138, 139, 127), (127, 139, 140, 128), (128, 140, 930, 929), (130, 141, 142, 131), (131, 142, 143, 132), (132, 143, 144, 133), (133, 144, 145, 134), (134, 145, 146, 135), (135, 146, 147, 136), (136, 147, 148, 137), (137, 148, 149, 138), (138, 149, 150, 139), (139, 150, 151, 140), (140, 151, 931, 930), (143, 152, 153, 144), (144, 153, 154, 145), (145, 154, 155, 146), (146, 155, 156, 147), (147, 156, 157, 148), (148, 157, 158, 149), (149, 158, 159, 150), (150, 159, 160, 151), (151, 160, 932, 931), (154, 162, 163, 155), (155, 163, 164, 156), (156, 164, 165, 157), (157, 165, 166, 158), (158, 166, 167, 159), (159, 167, 168, 160), (160, 168, 933, 932), (51, 52, 169, 161), (164, 171, 172, 165), (165, 172, 173, 166), (166, 173, 174, 167), (167, 174, 175, 168), (168, 175, 934, 933), (52, 53, 176, 169), (169, 176, 177, 170), (172, 180, 181, 173), (173, 181, 182, 174), (174, 182, 183, 175), (175, 183, 935, 934), (53, 54, 184, 176), (176, 184, 185, 177), (177, 185, 186, 178), (178, 186, 187, 179), (181, 190, 191, 182), (182, 191, 192, 183), (183, 192, 936, 935), (54, 55, 193, 184), (184, 193, 194, 185), (185, 194, 195, 186), (186, 195, 196, 187), (187, 196, 197, 188), (188, 197, 198, 189), (190, 202, 203, 191), (191, 203, 204, 192), (192, 204, 937, 936), (55, 56, 205, 193), (193, 205, 206, 194), (194, 206, 207, 195), (195, 207, 208, 196), (196, 208, 209, 197), (197, 209, 210, 198), (198, 210, 211, 199), (199, 211, 212, 200), (201, 216, 217, 202), (202, 217, 218, 203), (203, 218, 219, 204), (204, 219, 938, 937), (56, 57, 220, 205), (205, 220, 221, 206), (206, 221, 222, 207), (207, 222, 223, 208), (208, 223, 224, 209), (209, 224, 225, 210), (210, 225, 226, 211), (211, 226, 227, 212), (212, 227, 228, 213), (213, 228, 229, 214), (214, 229, 230, 215), (215, 230, 231, 216), (216, 231, 232, 217), (217, 232, 233, 218), (218, 233, 234, 219), (219, 234, 939, 938), (57, 1017, 1018, 220), (220, 1018, 1019, 221), (221, 1019, 1020, 222), (222, 1020, 1021, 223), (223, 1021, 1022, 224), (224, 1022, 1023, 225), (225, 1023, 1024, 226), (226, 1024, 1025, 227), (227, 1025, 1026, 228), (228, 1026, 1027, 229), (229, 1027, 1028, 230), (230, 1028, 1029, 231), (231, 1029, 1030, 232), (232, 1030, 1031, 233), (233, 1031, 1032, 234), (234, 1032, 1034, 939), (0, 1, 235, 16), (16, 235, 236, 17), (17, 236, 237, 18), (18, 237, 238, 19), (19, 238, 239, 20), (20, 239, 240, 21), (21, 240, 241, 22), (22, 241, 242, 23), (23, 242, 243, 24), (24, 243, 244, 25), (25, 244, 245, 26), (26, 245, 246, 27), (27, 246, 247, 28), (28, 247, 248, 29), (29, 248, 249, 30), (30, 249, 985, 986), (1, 2, 250, 235), (235, 250, 251, 236), (236, 251, 252, 237), (237, 252, 253, 238), (238, 253, 254, 239), (239, 254, 255, 240), (240, 255, 256, 241), (241, 256, 257, 242), (242, 257, 258, 243), (243, 258, 259, 244), (244, 259, 260, 245), (245, 260, 261, 246), (246, 261, 262, 247), (247, 262, 263, 248), (248, 263, 264, 249), (249, 264, 984, 985), (2, 3, 265, 250), (250, 265, 266, 251), (251, 266, 267, 252), (252, 267, 268, 253), (253, 268, 269, 254), (254, 269, 270, 255), (255, 270, 271, 256), (256, 271, 272, 257), (257, 272, 273, 258), (258, 273, 274, 259), (259, 274, 275, 260), (260, 275, 276, 261), (261, 276, 277, 262), (262, 277, 278, 263), (263, 278, 279, 264), (264, 279, 983, 984), (3, 4, 280, 265), (265, 280, 281, 266), (266, 281, 282, 267), (267, 282, 283, 268), (268, 283, 284, 269), (269, 284, 285, 270), (270, 285, 286, 271), (271, 286, 287, 272), (272, 287, 288, 273), (273, 288, 289, 274), (274, 289, 290, 275), (275, 290, 291, 276), (276, 291, 292, 277), (277, 292, 293, 278), (278, 293, 294, 279), (279, 294, 982, 983), (4, 5, 295, 280), (280, 295, 296, 281), (281, 296, 297, 282), (282, 297, 298, 283), (283, 298, 299, 284), (284, 299, 300, 285), (285, 300, 301, 286), (286, 301, 302, 287), (287, 302, 303, 288), (288, 303, 304, 289), (289, 304, 305, 290), (290, 305, 306, 291), (291, 306, 307, 292), (292, 307, 308, 293), (293, 308, 309, 294), (294, 309, 981, 982), (5, 6, 310, 295), (295, 310, 311, 296), (296, 311, 312, 297), (297, 312, 313, 298), (298, 313, 314, 299), (299, 314, 315, 300), (300, 315, 316, 301), (301, 316, 317, 302), (302, 317, 318, 303), (303, 318, 319, 304), (304, 319, 320, 305), (305, 320, 321, 306), (306, 321, 322, 307), (307, 322, 323, 308), (308, 323, 324, 309), (309, 324, 980, 981), (6, 7, 325, 310), (310, 325, 326, 311), (311, 326, 327, 312), (312, 327, 328, 313), (313, 328, 329, 314), (314, 329, 330, 315), (315, 330, 331, 316), (316, 331, 332, 317), (317, 332, 333, 318), (318, 333, 334, 319), (319, 334, 335, 320), (320, 335, 336, 321), (321, 336, 337, 322), (322, 337, 338, 323), (323, 338, 339, 324), (324, 339, 979, 980), (7, 8, 340, 325), (325, 340, 341, 326), (326, 341, 342, 327), (327, 342, 343, 328), (328, 343, 344, 329), (329, 344, 345, 330), (330, 345, 346, 331), (331, 346, 347, 332), (332, 347, 348, 333), (333, 348, 349, 334), (334, 349, 350, 335), (335, 350, 351, 336), (336, 351, 352, 337), (337, 352, 353, 338), (338, 353, 354, 339), (339, 354, 978, 979), (8, 9, 355, 340), (340, 355, 356, 341), (341, 356, 357, 342), (342, 357, 358, 343), (343, 358, 359, 344), (344, 359, 360, 345), (345, 360, 361, 346), (346, 361, 362, 347), (347, 362, 363, 348), (348, 363, 364, 349), (349, 364, 365, 350), (350, 365, 366, 351), (351, 366, 367, 352), (352, 367, 368, 353), (353, 368, 369, 354), (354, 369, 977, 978), (9, 10, 370, 355), (355, 370, 371, 356), (356, 371, 372, 357), (357, 372, 373, 358), (358, 373, 374, 359), (359, 374, 375, 360), (360, 375, 376, 361), (361, 376, 377, 362), (362, 377, 378, 363), (363, 378, 379, 364), (364, 379, 380, 365), (365, 380, 381, 366), (366, 381, 382, 367), (367, 382, 383, 368), (368, 383, 384, 369), (369, 384, 976, 977), (10, 11, 385, 370), (370, 385, 386, 371), (371, 386, 387, 372), (372, 387, 388, 373), (373, 388, 389, 374), (374, 389, 390, 375), (375, 390, 391, 376), (376, 391, 392, 377), (377, 392, 393, 378), (378, 393, 394, 379), (379, 394, 395, 380), (380, 395, 396, 381), (381, 396, 397, 382), (382, 397, 398, 383), (383, 398, 399, 384), (384, 399, 975, 976), (11, 12, 400, 385), (385, 400, 401, 386), (386, 401, 402, 387), (387, 402, 403, 388), (388, 403, 404, 389), (389, 404, 405, 390), (390, 405, 406, 391), (391, 406, 407, 392), (392, 407, 408, 393), (393, 408, 409, 394), (394, 409, 410, 395), (395, 410, 411, 396), (396, 411, 412, 397), (397, 412, 413, 398), (398, 413, 414, 399), (399, 414, 974, 975), (12, 13, 415, 400), (400, 415, 416, 401), (401, 416, 417, 402), (402, 417, 418, 403), (403, 418, 419, 404), (404, 419, 420, 405), (405, 420, 421, 406), (406, 421, 422, 407), (407, 422, 423, 408), (408, 423, 424, 409), (409, 424, 425, 410), (410, 425, 426, 411), (411, 426, 427, 412), (412, 427, 428, 413), (413, 428, 429, 414), (414, 429, 973, 974), (13, 14, 430, 415), (415, 430, 431, 416), (416, 431, 432, 417), (417, 432, 433, 418), (418, 433, 434, 419), (419, 434, 435, 420), (420, 435, 436, 421), (421, 436, 437, 422), (422, 437, 438, 423), (423, 438, 439, 424), (424, 439, 440, 425), (425, 440, 441, 426), (426, 441, 442, 427), (427, 442, 443, 428), (428, 443, 444, 429), (429, 444, 972, 973), (14, 15, 445, 430), (430, 445, 446, 431), (431, 446, 447, 432), (432, 447, 448, 433), (433, 448, 449, 434), (434, 449, 450, 435), (435, 450, 451, 436), (436, 451, 452, 437), (437, 452, 453, 438), (438, 453, 454, 439), (439, 454, 455, 440), (440, 455, 456, 441), (441, 456, 457, 442), (442, 457, 458, 443), (443, 458, 459, 444), (444, 459, 971, 972), (15, 924, 923, 445), (445, 923, 922, 446), (446, 922, 921, 447), (447, 921, 920, 448), (448, 920, 919, 449), (449, 919, 918, 450), (450, 918, 917, 451), (451, 917, 916, 452), (452, 916, 915, 453), (453, 915, 914, 454), (454, 914, 913, 455), (455, 913, 912, 456), (456, 912, 911, 457), (457, 911, 910, 458), (458, 910, 909, 459), (459, 909, 1033, 971), (0, 16, 460, 31), (31, 460, 461, 32), (32, 461, 462, 33), (33, 462, 463, 34), (34, 463, 464, 35), (35, 464, 465, 36), (36, 465, 466, 37), (37, 466, 467, 38), (38, 467, 468, 39), (39, 468, 469, 40), (40, 469, 470, 41), (41, 470, 471, 42), (42, 471, 472, 43), (43, 472, 473, 44), (44, 473, 474, 45), (45, 474, 954, 955), (16, 17, 475, 460), (460, 475, 476, 461), (461, 476, 477, 462), (462, 477, 478, 463), (463, 478, 479, 464), (464, 479, 480, 465), (465, 480, 481, 466), (466, 481, 482, 467), (467, 482, 483, 468), (468, 483, 484, 469), (469, 484, 485, 470), (470, 485, 486, 471), (471, 486, 487, 472), (472, 487, 488, 473), (473, 488, 489, 474), (474, 489, 953, 954), (17, 18, 490, 475), (475, 490, 491, 476), (476, 491, 492, 477), (477, 492, 493, 478), (478, 493, 494, 479), (479, 494, 495, 480), (480, 495, 496, 481), (481, 496, 497, 482), (482, 497, 498, 483), (483, 498, 499, 484), (484, 499, 500, 485), (485, 500, 501, 486), (486, 501, 502, 487), (487, 502, 503, 488), (488, 503, 504, 489), (489, 504, 952, 953), (18, 19, 505, 490), (490, 505, 506, 491), (491, 506, 507, 492), (492, 507, 508, 493), (493, 508, 509, 494), (494, 509, 510, 495), (495, 510, 511, 496), (496, 511, 512, 497), (497, 512, 513, 498), (498, 513, 514, 499), (499, 514, 515, 500), (500, 515, 516, 501), (501, 516, 517, 502), (502, 517, 518, 503), (503, 518, 519, 504), (504, 519, 951, 952), (19, 20, 520, 505), (505, 520, 521, 506), (506, 521, 522, 507), (507, 522, 523, 508), (508, 523, 524, 509), (509, 524, 525, 510), (510, 525, 526, 511), (511, 526, 527, 512), (512, 527, 528, 513), (513, 528, 529, 514), (514, 529, 530, 515), (515, 530, 531, 516), (516, 531, 532, 517), (517, 532, 533, 518), (518, 533, 534, 519), (519, 534, 950, 951), (20, 21, 535, 520), (520, 535, 536, 521), (521, 536, 537, 522), (522, 537, 538, 523), (523, 538, 539, 524), (524, 539, 540, 525), (525, 540, 541, 526), (526, 541, 542, 527), (527, 542, 543, 528), (528, 543, 544, 529), (529, 544, 545, 530), (530, 545, 546, 531), (531, 546, 547, 532), (532, 547, 548, 533), (533, 548, 549, 534), (534, 549, 949, 950), (21, 22, 550, 535), (535, 550, 551, 536), (536, 551, 552, 537), (537, 552, 553, 538), (538, 553, 554, 539), (539, 554, 555, 540), (540, 555, 556, 541), (541, 556, 557, 542), (542, 557, 558, 543), (543, 558, 559, 544), (544, 559, 560, 545), (545, 560, 561, 546), (546, 561, 562, 547), (547, 562, 563, 548), (548, 563, 564, 549), (549, 564, 948, 949), (22, 23, 565, 550), (550, 565, 566, 551), (551, 566, 567, 552), (552, 567, 568, 553), (553, 568, 569, 554), (554, 569, 570, 555), (555, 570, 571, 556), (556, 571, 572, 557), (557, 572, 573, 558), (558, 573, 574, 559), (559, 574, 575, 560), (560, 575, 576, 561), (561, 576, 577, 562), (562, 577, 578, 563), (563, 578, 579, 564), (564, 579, 947, 948), (23, 24, 580, 565), (565, 580, 581, 566), (566, 581, 582, 567), (567, 582, 583, 568), (568, 583, 584, 569), (569, 584, 585, 570), (570, 585, 586, 571), (571, 586, 587, 572), (572, 587, 588, 573), (573, 588, 589, 574), (574, 589, 590, 575), (575, 590, 591, 576), (576, 591, 592, 577), (577, 592, 593, 578), (578, 593, 594, 579), (579, 594, 946, 947), (24, 25, 595, 580), (580, 595, 596, 581), (581, 596, 597, 582), (582, 597, 598, 583), (583, 598, 599, 584), (584, 599, 600, 585), (585, 600, 601, 586), (586, 601, 602, 587), (587, 602, 603, 588), (588, 603, 604, 589), (589, 604, 605, 590), (590, 605, 606, 591), (591, 606, 607, 592), (592, 607, 608, 593), (593, 608, 609, 594), (594, 609, 945, 946), (25, 26, 610, 595), (595, 610, 611, 596), (596, 611, 612, 597), (597, 612, 613, 598), (598, 613, 614, 599), (599, 614, 615, 600), (600, 615, 616, 601), (601, 616, 617, 602), (602, 617, 618, 603), (603, 618, 619, 604), (604, 619, 620, 605), (605, 620, 621, 606), (606, 621, 622, 607), (607, 622, 623, 608), (608, 623, 624, 609), (609, 624, 944, 945), (26, 27, 625, 610), (610, 625, 626, 611), (611, 626, 627, 612), (612, 627, 628, 613), (613, 628, 629, 614), (614, 629, 630, 615), (615, 630, 631, 616), (616, 631, 632, 617), (617, 632, 633, 618), (618, 633, 634, 619), (619, 634, 635, 620), (620, 635, 636, 621), (621, 636, 637, 622), (622, 637, 638, 623), (623, 638, 639, 624), (624, 639, 943, 944), (27, 28, 640, 625), (625, 640, 641, 626), (626, 641, 642, 627), (627, 642, 643, 628), (628, 643, 644, 629), (629, 644, 645, 630), (630, 645, 646, 631), (631, 646, 647, 632), (632, 647, 648, 633), (633, 648, 649, 634), (634, 649, 650, 635), (635, 650, 651, 636), (636, 651, 652, 637), (637, 652, 653, 638), (638, 653, 654, 639), (639, 654, 942, 943), (28, 29, 655, 640), (640, 655, 656, 641), (641, 656, 657, 642), (642, 657, 658, 643), (643, 658, 659, 644), (644, 659, 660, 645), (645, 660, 661, 646), (646, 661, 662, 647), (647, 662, 663, 648), (648, 663, 664, 649), (649, 664, 665, 650), (650, 665, 666, 651), (651, 666, 667, 652), (652, 667, 668, 653), (653, 668, 669, 654), (654, 669, 941, 942), (29, 30, 670, 655), (655, 670, 671, 656), (656, 671, 672, 657), (657, 672, 673, 658), (658, 673, 674, 659), (659, 674, 675, 660), (660, 675, 676, 661), (661, 676, 677, 662), (662, 677, 678, 663), (663, 678, 679, 664), (664, 679, 680, 665), (665, 680, 681, 666), (666, 681, 682, 667), (667, 682, 683, 668), (668, 683, 684, 669), (669, 684, 940, 941), (30, 986, 987, 670), (670, 987, 988, 671), (671, 988, 989, 672), (672, 989, 990, 673), (673, 990, 991, 674), (674, 991, 992, 675), (675, 992, 993, 676), (676, 993, 994, 677), (677, 994, 995, 678), (678, 995, 996, 679), (679, 996, 997, 680), (680, 997, 998, 681), (681, 998, 999, 682), (682, 999, 1000, 683), (683, 1000, 1001, 684), (684, 1001, 1035, 940), (0, 31, 685, 46), (46, 685, 686, 47), (47, 686, 687, 48), (48, 687, 688, 49), (49, 688, 689, 50), (51, 692, 693, 52), (52, 693, 694, 53), (53, 694, 695, 54), (54, 695, 696, 55), (55, 696, 697, 56), (56, 697, 698, 57), (57, 698, 1016, 1017), (31, 32, 699, 685), (685, 699, 700, 686), (686, 700, 701, 687), (687, 701, 702, 688), (688, 702, 703, 689), (689, 703, 704, 690), (691, 706, 707, 692), (692, 707, 708, 693), (693, 708, 709, 694), (694, 709, 710, 695), (695, 710, 711, 696), (696, 711, 712, 697), (697, 712, 713, 698), (698, 713, 1015, 1016), (32, 33, 714, 699), (699, 714, 715, 700), (700, 715, 716, 701), (701, 716, 717, 702), (702, 717, 718, 703), (703, 718, 719, 704), (704, 719, 720, 705), (705, 720, 721, 706), (706, 721, 722, 707), (707, 722, 723, 708), (708, 723, 724, 709), (709, 724, 725, 710), (710, 725, 726, 711), (711, 726, 727, 712), (712, 727, 728, 713), (713, 728, 1014, 1015), (33, 34, 729, 714), (714, 729, 730, 715), (715, 730, 731, 716), (716, 731, 732, 717), (717, 732, 733, 718), (718, 733, 734, 719), (719, 734, 735, 720), (720, 735, 736, 721), (721, 736, 737, 722), (722, 737, 738, 723), (723, 738, 739, 724), (724, 739, 740, 725), (725, 740, 741, 726), (726, 741, 742, 727), (727, 742, 743, 728), (728, 743, 1013, 1014), (34, 35, 744, 729), (729, 744, 745, 730), (730, 745, 746, 731), (731, 746, 747, 732), (732, 747, 748, 733), (733, 748, 749, 734), (734, 749, 750, 735), (735, 750, 751, 736), (736, 751, 752, 737), (737, 752, 753, 738), (738, 753, 754, 739), (739, 754, 755, 740), (740, 755, 756, 741), (741, 756, 757, 742), (742, 757, 758, 743), (743, 758, 1012, 1013), (35, 36, 759, 744), (744, 759, 760, 745), (745, 760, 761, 746), (746, 761, 762, 747), (747, 762, 763, 748), (748, 763, 764, 749), (749, 764, 765, 750), (750, 765, 766, 751), (751, 766, 767, 752), (752, 767, 768, 753), (753, 768, 769, 754), (754, 769, 770, 755), (755, 770, 771, 756), (756, 771, 772, 757), (757, 772, 773, 758), (758, 773, 1011, 1012), (36, 37, 774, 759), (759, 774, 775, 760), (760, 775, 776, 761), (761, 776, 777, 762), (762, 777, 778, 763), (763, 778, 779, 764), (764, 779, 780, 765), (765, 780, 781, 766), (766, 781, 782, 767), (767, 782, 783, 768), (768, 783, 784, 769), (769, 784, 785, 770), (770, 785, 786, 771), (771, 786, 787, 772), (772, 787, 788, 773), (773, 788, 1010, 1011), (37, 38, 789, 774), (774, 789, 790, 775), (775, 790, 791, 776), (776, 791, 792, 777), (777, 792, 793, 778), (778, 793, 794, 779), (779, 794, 795, 780), (780, 795, 796, 781), (781, 796, 797, 782), (782, 797, 798, 783), (783, 798, 799, 784), (784, 799, 800, 785), (785, 800, 801, 786), (786, 801, 802, 787), (787, 802, 803, 788), (788, 803, 1009, 1010), (38, 39, 804, 789), (789, 804, 805, 790), (790, 805, 806, 791), (791, 806, 807, 792), (792, 807, 808, 793), (793, 808, 809, 794), (794, 809, 810, 795), (795, 810, 811, 796), (796, 811, 812, 797), (797, 812, 813, 798), (798, 813, 814, 799), (799, 814, 815, 800), (800, 815, 816, 801), (801, 816, 817, 802), (802, 817, 818, 803), (803, 818, 1008, 1009), (39, 40, 819, 804), (804, 819, 820, 805), (805, 820, 821, 806), (806, 821, 822, 807), (807, 822, 823, 808), (808, 823, 824, 809), (809, 824, 825, 810), (810, 825, 826, 811), (811, 826, 827, 812), (812, 827, 828, 813), (813, 828, 829, 814), (814, 829, 830, 815), (815, 830, 831, 816), (816, 831, 832, 817), (817, 832, 833, 818), (818, 833, 1007, 1008), (40, 41, 834, 819), (819, 834, 835, 820), (820, 835, 836, 821), (821, 836, 837, 822), (822, 837, 838, 823), (823, 838, 839, 824), (824, 839, 840, 825), (825, 840, 841, 826), (826, 841, 842, 827), (827, 842, 843, 828), (828, 843, 844, 829), (829, 844, 845, 830), (830, 845, 846, 831), (831, 846, 847, 832), (832, 847, 848, 833), (833, 848, 1006, 1007), (41, 42, 849, 834), (834, 849, 850, 835), (835, 850, 851, 836), (836, 851, 852, 837), (837, 852, 853, 838), (838, 853, 854, 839), (839, 854, 855, 840), (840, 855, 856, 841), (841, 856, 857, 842), (842, 857, 858, 843), (843, 858, 859, 844), (844, 859, 860, 845), (845, 860, 861, 846), (846, 861, 862, 847), (847, 862, 863, 848), (848, 863, 1005, 1006), (42, 43, 864, 849), (849, 864, 865, 850), (850, 865, 866, 851), (851, 866, 867, 852), (852, 867, 868, 853), (853, 868, 869, 854), (854, 869, 870, 855), (855, 870, 871, 856), (856, 871, 872, 857), (857, 872, 873, 858), (858, 873, 874, 859), (859, 874, 875, 860), (860, 875, 876, 861), (861, 876, 877, 862), (862, 877, 878, 863), (863, 878, 1004, 1005), (43, 44, 879, 864), (864, 879, 880, 865), (865, 880, 881, 866), (866, 881, 882, 867), (867, 882, 883, 868), (868, 883, 884, 869), (869, 884, 885, 870), (870, 885, 886, 871), (871, 886, 887, 872), (872, 887, 888, 873), (873, 888, 889, 874), (874, 889, 890, 875), (875, 890, 891, 876), (876, 891, 892, 877), (877, 892, 893, 878), (878, 893, 1003, 1004), (44, 45, 894, 879), (879, 894, 895, 880), (880, 895, 896, 881), (881, 896, 897, 882), (882, 897, 898, 883), (883, 898, 899, 884), (884, 899, 900, 885), (885, 900, 901, 886), (886, 901, 902, 887), (887, 902, 903, 888), (888, 903, 904, 889), (889, 904, 905, 890), (890, 905, 906, 891), (891, 906, 907, 892), (892, 907, 908, 893), (893, 908, 1002, 1003), (45, 955, 956, 894), (894, 956, 957, 895), (895, 957, 958, 896), (896, 958, 959, 897), (897, 959, 960, 898), (898, 960, 961, 899), (899, 961, 962, 900), (900, 962, 963, 901), (901, 963, 964, 902), (902, 964, 965, 903), (903, 965, 966, 904), (904, 966, 967, 905), (905, 967, 968, 906), (906, 968, 969, 907), (907, 969, 970, 908), (908, 970, 1036, 1002)])
me_plane.polygons.foreach_set('material_index', [0, 0, 0, 0, 0, 0, 0, 0, 0, 0, 0, 0, 0, 0, 0, 0, 0, 0, 0, 0, 0, 0, 0, 0, 0, 0, 0, 0, 0, 0, 0, 0, 0, 0, 0, 0, 0, 0, 0, 0, 0, 0, 0, 0, 0, 0, 0, 0, 0, 0, 0, 0, 0, 0, 0, 0, 0, 0, 0, 0, 0, 0, 0, 0, 0, 0, 0, 0, 0, 0, 0, 0, 0, 0, 0, 0, 0, 0, 0, 0, 0, 0, 0, 0, 0, 0, 0, 0, 0, 0, 0, 0, 0, 0, 0, 0, 0, 0, 0, 0, 0, 0, 0, 0, 0, 0, 0, 0, 0, 0, 0, 0, 0, 0, 0, 0, 0, 0, 0, 0, 0, 0, 0, 0, 0, 0, 0, 0, 0, 0, 0, 0, 0, 0, 0, 2, 2, 2, 0, 0, 0, 2, 2, 2, 2, 2, 2, 2, 0, 0, 0, 0, 0, 2, 2, 2, 2, 2, 2, 2, 0, 0, 0, 0, 0, 0, 0, 0, 0, 2, 2, 2, 2, 2, 2, 0, 0, 0, 0, 0, 0, 0, 0, 0, 0, 0, 0, 0, 0, 0, 0, 0, 0, 0, 0, 0, 0, 0, 0, 0, 0, 0, 0, 0, 0, 0, 0, 0, 0, 0, 0, 0, 0, 0, 0, 0, 0, 0, 0, 0, 0, 0, 0, 0, 0, 0, 0, 0, 0, 0, 0, 0, 0, 0, 0, 0, 0, 0, 0, 0, 0, 0, 0, 0, 0, 0, 0, 0, 0, 0, 0, 0, 0, 0, 0, 0, 0, 0, 0, 0, 0, 0, 0, 0, 0, 0, 0, 0, 0, 0, 0, 0, 0, 0, 0, 0, 0, 0, 0, 0, 0, 0, 0, 0, 0, 0, 0, 0, 0, 0, 0, 0, 0, 0, 0, 0, 0, 0, 0, 0, 0, 0, 0, 0, 0, 0, 0, 0, 0, 0, 0, 0, 0, 0, 0, 0, 0, 0, 0, 0, 0, 0, 0, 0, 0, 0, 0, 0, 0, 0, 0, 0, 0, 0, 0, 0, 0, 0, 0, 0, 0, 0, 0, 0, 0, 0, 0, 0, 0, 0, 0, 0, 0, 0, 0, 0, 0, 0, 0, 0, 0, 0, 0, 0, 0, 0, 0, 0, 0, 0, 0, 0, 0, 0, 0, 0, 0, 0, 0, 0, 0, 0, 0, 0, 0, 0, 0, 0, 0, 0, 0, 0, 0, 0, 0, 0, 0, 0, 0, 0, 0, 0, 0, 0, 0, 0, 0, 0, 0, 0, 0, 0, 0, 0, 0, 0, 0, 0, 0, 0, 0, 0, 0, 0, 0, 0, 0, 0, 0, 0, 0, 0, 0, 0, 0, 0, 0, 0, 0, 0, 0, 0, 0, 0, 0, 0, 0, 0, 0, 0, 1, 1, 1, 1, 0, 0, 0, 0, 0, 0, 0, 0, 0, 0, 0, 0, 1, 1, 1, 0, 0, 0, 0, 0, 0, 0, 0, 0, 0, 0, 0, 0, 0, 0, 0, 0, 0, 0, 0, 0, 0, 0, 0, 0, 0, 0, 0, 0, 0, 0, 0, 0, 0, 0, 0, 0, 0, 0, 0, 0, 0, 0, 0, 0, 0, 0, 0, 0, 0, 0, 0, 0, 0, 0, 0, 0, 0, 0, 0, 0, 0, 0, 0, 0, 0, 0, 0, 0, 0, 0, 0, 0, 0, 0, 0, 0, 0, 0, 0, 0, 0, 0, 0, 0, 0, 0, 0, 0, 0, 0, 0, 0, 0, 0, 0, 0, 0, 0, 0, 0, 0, 0, 0, 0, 0, 0, 0, 0, 0, 0, 0, 0, 0, 0, 0, 0, 0, 0, 0, 0, 0, 0, 0, 0, 0, 0, 0, 0, 0, 0, 0, 0, 0, 0, 0, 0, 0, 0, 0, 0, 0, 0, 0, 0, 0, 0, 0, 0, 0, 0, 0, 0, 0, 0, 0, 0, 0, 0, 0, 0, 0, 0, 0, 0, 0, 0, 0, 0, 0, 0, 0, 0, 0, 0, 0, 0, 0, 0, 0, 0, 0, 0, 0, 0, 0, 0, 0, 0, 0, 0, 0, 0, 0, 0, 0, 0, 0, 0, 0, 0, 0, 0, 0, 0, 0, 0, 0, 0, 0, 0, 0, 0, 0, 0, 0, 0, 0, 0, 0, 0, 0, 0, 0, 0, 0, 0, 0, 0, 0, 0, 0, 0, 0, 0, 0, 2, 2, 2, 0, 0, 0, 0, 0, 0, 0, 0, 0, 0, 2, 2, 2, 2, 0, 0, 0, 0, 0, 0, 0, 0, 0, 0, 0, 0, 2, 2, 2, 0, 0, 0, 0, 0, 0, 0, 0, 0, 0, 0, 0, 0, 2, 2, 2, 0, 0, 0, 0, 0, 0, 0, 0, 0, 0, 0, 0, 0, 2, 2, 2, 0, 0, 0, 0, 0, 0, 0, 0, 0, 0, 0, 0, 0, 2, 2, 2, 0, 0, 0, 0, 0, 0, 0, 0, 0, 0, 0, 0, 0, 2, 2, 2, 0, 0, 0, 0, 0, 0, 0, 0, 0, 0, 0, 0, 0, 2, 2, 2, 2, 2, 0, 0, 0, 0, 0, 0, 0, 0, 0, 1, 1, 2, 2, 2, 2, 2, 1, 1, 0, 0, 0, 0, 0, 0, 1, 1, 1, 2, 2, 2, 2, 2, 1, 1, 1, 0, 0, 0, 1, 1, 1, 1, 1, 1, 2, 2, 2, 2, 1, 1, 1, 0, 0, 0, 0, 1, 1, 1, 1, 0, 0, 2, 2, 2, 1, 1, 1, 1, 0, 0, 0, 1, 1, 1, 0, 0, 0, 2, 2, 2, 0, 0, 1, 1, 0, 0, 0, 0, 0, 0, 0, 0, 2, 2, 2, 2, 0, 0, 0, 0, 0, 0, 0, 0, 0, 0, 0, 0, 0, 2, 2, 2, 0, 0, 0, 0, 0, 0, 0, 0, 0, 0, 0, 0, 0, 2, 2, 2])
me_plane.materials.append(mat_1)
me_plane.materials.append(mat_2)
me_plane.materials.append(mat_3)
me_plane.use_remesh_preserve_volume = False
me_plane.use_remesh_preserve_attributes = False
me_plane.use_mirror_vertex_groups = False
me_plane.update()

# ---- objects
ob_plane = bpy.data.objects.new('Plane', me_plane)
ob_lamp = bpy.data.objects.new('Lamp', light_lamp)
ob_camera = bpy.data.objects.new('Camera', cam_camera)

# ---- transforms, parenting, visibility, modifiers, constraints
ob_plane.location = (0.0, 0.0, -2.384e-07)
ob_plane.scale = (1.0, 1.0, 0.9348)
ob_plane.lineart.crease_threshold = 0.0
_m = ob_plane.modifiers.new('Triangulate', 'TRIANGULATE')
_m.quad_method = 'BEAUTY'
ob_lamp.location = (4.534, 4.053, 4.463)
ob_lamp.rotation_euler = (0.6503, 0.05522, 1.866)
ob_lamp.scale = (0.2342, 0.2342, 0.2342)
ob_lamp.lock_rotations_4d = False
ob_lamp.empty_display_type = 'ARROWS'
ob_lamp.color = (0.0, 0.0, 0.0, 0.0)
ob_lamp.lineart.crease_threshold = 0.0
ob_camera.location = (5.332, 2.294, 4.332)
ob_camera.rotation_euler = (1.109, 0.01082, 0.8149)
ob_camera.scale = (0.2342, 0.2342, 0.2342)
ob_camera.lock_rotations_4d = False
ob_camera.empty_display_type = 'ARROWS'
ob_camera.color = (0.0, 0.0, 0.0, 0.0)
ob_camera.display_type = 'WIRE'
ob_camera.lineart.crease_threshold = 0.0

# ---- collection membership
col_collection_1.objects.link(ob_plane)
col_collection_1.objects.link(ob_lamp)
col_collection_1.objects.link(ob_camera)

# ---- scene / render settings (as saved in the file)
scene.camera = ob_camera
scene.frame_start = 1; scene.frame_end = 250; scene.frame_set(1)
scene.render.engine = 'BLENDER_EEVEE_NEXT'
scene.render.image_settings.color_mode = 'RGB'
scene.render.image_settings.compression = 90
scene.render.resolution_percentage = 50
scene.render.dither_intensity = 0.0
scene.render.bake_margin = 2
scene.cycles.use_denoising = False
scene.cycles.samples = 10
scene.cycles.sampling_pattern = 'TABULATED_SOBOL'
scene.cycles.light_sampling_threshold = 0.0
scene.cycles.use_adaptive_sampling = False
scene.cycles.use_light_tree = False
scene.cycles.blur_glossy = 0.0
scene.cycles.volume_bounces = 1
scene.cycles.pixel_filter_type = 'GAUSSIAN'
scene.cycles.sample_clamp_indirect = 0.0
scene.view_settings.view_transform = 'Standard'
bpy.context.view_layer.update()
